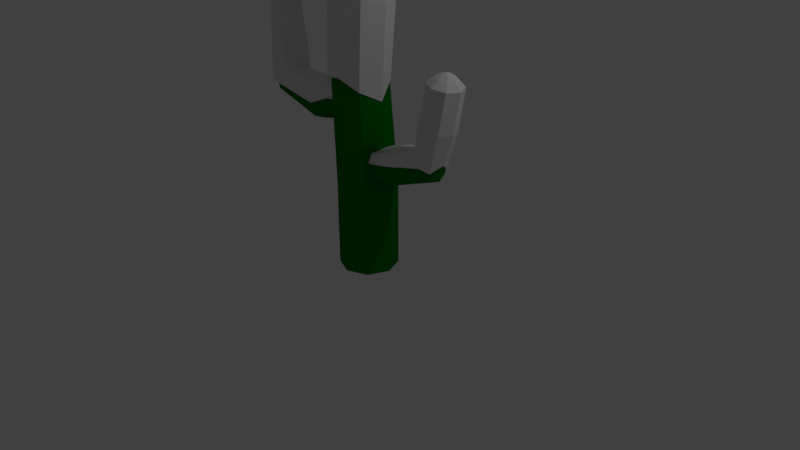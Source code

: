 # Source: cactus.blend  (saved by Blender 2.79.0; exported with 4.5.12 LTS)
import bpy
from mathutils import Matrix  # noqa: F401  (used for matrix-valued properties, if any)

bpy.ops.wm.read_factory_settings(use_empty=True)
scene = bpy.context.scene
scene.name = 'Scene'

# ---- collections
col_collection_1 = bpy.data.collections.new('Collection 1'); scene.collection.children.link(col_collection_1)

# ---- materials (node trees are filled in below, after node groups)
mat_cactus = bpy.data.materials.new('Cactus')
mat_cactus.alpha_threshold = 0.0
mat_cactus.use_transparent_shadow = False
mat_cactus.diffuse_color = (0.0, 0.1679, 0.002873, 1.0)
mat_cactus.roughness = 0.5
mat_cactus.specular_intensity = 0.2
mat_snow = bpy.data.materials.new('Snow')
mat_snow.alpha_threshold = 0.0
mat_snow.use_transparent_shadow = False
mat_snow.roughness = 0.5
mat_snow.specular_intensity = 0.2651

# ---- material node trees

# ---- world
world_world = bpy.data.worlds.new('World'); scene.world = world_world
world_world.color = (0.05088, 0.05088, 0.05088)
world_world.use_sun_shadow = False
world_world.sun_shadow_jitter_overblur = 0.0
world_world.cycles.sampling_method = 'MANUAL'

# ---- cameras
cam_camera = bpy.data.cameras.new('Camera')
cam_camera.clip_end = 100.0
cam_camera.lens = 35.0
cam_camera.sensor_width = 32.0
cam_camera.sensor_height = 18.0
cam_camera.ortho_scale = 7.314
cam_camera.dof.focus_distance = 0.0
cam_camera.dof.aperture_fstop = 128.0

# ---- lights
light_lamp = bpy.data.lights.new('Lamp', 'POINT')
light_lamp.transmission_factor = 0.0
light_lamp.cutoff_distance = 30.0
light_lamp.energy = 100.0
light_lamp.shadow_buffer_clip_start = 1.001
light_lamp.shadow_soft_size = 0.1
light_lamp.shadow_maximum_resolution = 0.006
light_lamp.use_absolute_resolution = True

# ---- meshes
me_cylinder = bpy.data.meshes.new('Cylinder')
me_cylinder.from_pydata([(0.2658, -0.2658, 1.0), (0.2658, -0.2658, -0.1), (0.3758, -3.725e-09, 1.0), (0.3758, -3.725e-09, -0.1), (0.2658, 0.2658, 1.0), (0.2658, 0.2658, -0.1), (0.0, 0.3758, 1.0), (0.0, 0.3758, -0.1), (-0.2658, 0.2658, 1.0), (-0.2658, 0.2658, -0.1), (-0.3758, 1.676e-08, 1.0), (-0.3758, 1.676e-08, -0.1), (-0.2658, -0.2658, 1.0), (-0.2658, -0.2658, -0.1), (0.0, -0.3758, 1.0), (0.0, -0.3758, -0.1), (0.1355, -0.24, 2.4), (0.2349, -3.725e-09, 2.4), (0.1355, 0.24, 2.4), (-0.1045, 0.3394, 2.4), (-0.3344, 0.2342, 2.378), (-0.4179, -0.02373, 2.336), (-0.3357, -0.2537, 2.373), (-0.1045, -0.3394, 2.4), (0.1781, -0.2247, 4.165), (0.2711, -3.725e-09, 4.165), (0.1781, 0.2247, 4.165), (-0.04663, 0.3178, 4.165), (-0.2713, 0.2247, 4.165), (-0.3644, 1.49e-08, 4.165), (-0.2713, -0.2247, 4.165), (-0.04663, -0.3178, 4.165), (0.08954, -0.1362, 4.293), (0.1459, 0.0, 4.293), (0.08954, 0.1362, 4.293), (-0.04663, 0.1926, 4.293), (-0.1828, 0.1362, 4.293), (-0.2392, 9.313e-09, 4.293), (-0.1828, -0.1362, 4.293), (-0.04663, -0.1926, 4.293), (0.0003328, -0.04696, 4.364), (0.01978, 1.863e-09, 4.364), (0.0003328, 0.04696, 4.364), (-0.04663, 0.06641, 4.364), (-0.09359, 0.04696, 4.364), (-0.113, 5.588e-09, 4.364), (-0.09359, -0.04696, 4.364), (-0.04663, -0.06641, 4.364), (-0.03418, -0.01245, 4.38), (-0.02902, 1.863e-09, 4.38), (-0.03418, 0.01245, 4.38), (-0.04663, 0.0176, 4.38), (-0.05908, 0.01245, 4.38), (-0.06423, 1.863e-09, 4.38), (-0.05908, -0.01245, 4.38), (-0.04663, -0.0176, 4.38), (-0.6977, -0.2231, 2.028), (-0.2801, -0.1685, 2.127), (-0.6722, -0.05959, 2.089), (-0.2775, -0.009232, 2.19), (-0.6781, 0.113, 2.023), (-0.279, 0.1519, 2.129), (-0.7045, 0.191, 1.868), (-0.2815, 0.219, 1.975), (-0.7283, 0.1285, 1.715), (-0.283, 0.1545, 1.823), (-0.7387, -0.03249, 1.659), (-0.2833, -0.00302, 1.76), (-0.7373, -0.1998, 1.723), (-0.2836, -0.1629, 1.823), (-0.7237, -0.279, 1.879), (-0.2829, -0.2315, 1.976), (-1.238, -0.2254, 2.102), (-1.133, -0.08176, 2.126), (-1.16, 0.08028, 2.074), (-1.277, 0.1696, 1.996), (-1.405, 0.125, 1.907), (-1.483, -0.0254, 1.859), (-1.47, -0.1858, 1.914), (-1.378, -0.2669, 2.015), (-1.407, -0.1303, 2.861), (-1.322, -0.01052, 2.885), (-1.344, 0.1329, 2.881), (-1.461, 0.2155, 2.854), (-1.604, 0.1888, 2.816), (-1.687, 0.0689, 2.788), (-1.663, -0.07439, 2.789), (-1.548, -0.157, 2.821), (-1.488, -0.06864, 2.946), (-1.438, 0.003535, 2.963), (-1.451, 0.08973, 2.961), (-1.521, 0.1394, 2.941), (-1.605, 0.1234, 2.916), (-1.655, 0.05117, 2.898), (-1.641, -0.03504, 2.899), (-1.572, -0.08467, 2.92), (-1.55, -0.00695, 2.988), (-1.533, 0.01792, 2.994), (-1.537, 0.04758, 2.993), (-1.561, 0.06466, 2.986), (-1.59, 0.05915, 2.976), (-1.607, 0.03428, 2.97), (-1.602, 0.004623, 2.971), (-1.578, -0.01246, 2.978), (-1.57, 0.01705, 2.994), (-1.565, 0.02364, 2.996), (-1.567, 0.0315, 2.996), (-1.573, 0.03603, 2.994), (-1.581, 0.03457, 2.991), (-1.585, 0.02798, 2.989), (-1.584, 0.02011, 2.99), (-1.578, 0.01559, 2.992), (0.4434, -0.1495, 1.188), (-0.2098, -0.1495, 1.22), (0.4707, -0.0003393, 1.11), (-0.2088, -0.0003393, 1.13), (0.4442, 0.1488, 1.187), (-0.2098, 0.1488, 1.22), (0.4041, 0.2106, 1.373), (-0.2123, 0.2106, 1.37), (0.3965, 0.1488, 1.492), (-0.2147, 0.1488, 1.505), (0.3915, -0.0003393, 1.503), (-0.2157, -0.0003393, 1.561), (0.3953, -0.1495, 1.481), (-0.2147, -0.1495, 1.504), (0.4038, -0.2113, 1.374), (-0.2123, -0.2113, 1.37), (1.176, -0.135, 1.442), (1.222, -0.0003392, 1.395), (1.176, 0.1344, 1.442), (1.066, 0.1902, 1.551), (0.9529, 0.1311, 1.64), (0.9011, -0.01366, 1.664), (0.9509, -0.1428, 1.637), (1.066, -0.1908, 1.549), (1.393, -0.1265, 2.448), (1.444, -0.0003394, 2.439), (1.393, 0.1258, 2.448), (1.268, 0.178, 2.47), (1.144, 0.1258, 2.492), (1.093, -0.0003393, 2.502), (1.144, -0.1265, 2.492), (1.268, -0.1787, 2.47), (1.356, -0.07677, 2.528), (1.387, -0.0003394, 2.522), (1.356, 0.07609, 2.528), (1.281, 0.1078, 2.541), (1.206, 0.07609, 2.554), (1.174, -0.0003393, 2.56), (1.206, -0.07677, 2.554), (1.281, -0.1084, 2.541), (1.314, -0.0267, 2.576), (1.325, -0.0003394, 2.574), (1.314, 0.02602, 2.576), (1.288, 0.03694, 2.58), (1.262, 0.02602, 2.585), (1.251, -0.0003393, 2.587), (1.262, -0.0267, 2.585), (1.288, -0.03762, 2.58), (1.296, -0.007326, 2.588), (1.299, -0.0003394, 2.587), (1.296, 0.006648, 2.588), (1.289, 0.009542, 2.589), (1.283, 0.006648, 2.59), (1.28, -0.0003394, 2.591), (1.283, -0.007326, 2.59), (1.289, -0.01022, 2.589)], [], [(7, 5, 3, 1, 15, 13, 11, 9), (7, 6, 4, 5), (11, 10, 8, 9), (15, 14, 12, 13), (1, 0, 14, 15), (5, 4, 2, 3), (8, 10, 21, 20), (3, 2, 0, 1), (9, 8, 6, 7), (13, 12, 10, 11), (21, 22, 30, 29), (4, 6, 19, 18), (2, 4, 18, 17), (10, 12, 22, 21), (12, 14, 23, 22), (6, 8, 20, 19), (0, 2, 17, 16), (14, 0, 16, 23), (26, 27, 35, 34), (22, 23, 31, 30), (19, 20, 28, 27), (16, 17, 25, 24), (20, 21, 29, 28), (18, 19, 27, 26), (17, 18, 26, 25), (23, 16, 24, 31), (36, 37, 45, 44), (25, 26, 34, 33), (31, 24, 32, 39), (29, 30, 38, 37), (30, 31, 39, 38), (27, 28, 36, 35), (24, 25, 33, 32), (28, 29, 37, 36), (46, 47, 55, 54), (34, 35, 43, 42), (33, 34, 42, 41), (39, 32, 40, 47), (37, 38, 46, 45), (38, 39, 47, 46), (35, 36, 44, 43), (32, 33, 41, 40), (51, 52, 53, 54, 55, 48, 49, 50), (43, 44, 52, 51), (40, 41, 49, 48), (44, 45, 53, 52), (42, 43, 51, 50), (41, 42, 50, 49), (47, 40, 48, 55), (45, 46, 54, 53), (63, 61, 59, 57, 71, 69, 67, 65), (63, 62, 60, 61), (67, 66, 64, 65), (71, 70, 68, 69), (57, 56, 70, 71), (61, 60, 58, 59), (64, 66, 77, 76), (59, 58, 56, 57), (65, 64, 62, 63), (69, 68, 66, 67), (77, 78, 86, 85), (60, 62, 75, 74), (58, 60, 74, 73), (66, 68, 78, 77), (68, 70, 79, 78), (62, 64, 76, 75), (56, 58, 73, 72), (70, 56, 72, 79), (82, 83, 91, 90), (78, 79, 87, 86), (75, 76, 84, 83), (72, 73, 81, 80), (76, 77, 85, 84), (74, 75, 83, 82), (73, 74, 82, 81), (79, 72, 80, 87), (92, 93, 101, 100), (81, 82, 90, 89), (87, 80, 88, 95), (85, 86, 94, 93), (86, 87, 95, 94), (83, 84, 92, 91), (80, 81, 89, 88), (84, 85, 93, 92), (102, 103, 111, 110), (90, 91, 99, 98), (89, 90, 98, 97), (95, 88, 96, 103), (93, 94, 102, 101), (94, 95, 103, 102), (91, 92, 100, 99), (88, 89, 97, 96), (107, 108, 109, 110, 111, 104, 105, 106), (99, 100, 108, 107), (96, 97, 105, 104), (100, 101, 109, 108), (98, 99, 107, 106), (97, 98, 106, 105), (103, 96, 104, 111), (101, 102, 110, 109), (119, 117, 115, 113, 127, 125, 123, 121), (119, 118, 116, 117), (123, 122, 120, 121), (127, 126, 124, 125), (113, 112, 126, 127), (117, 116, 114, 115), (120, 122, 133, 132), (115, 114, 112, 113), (121, 120, 118, 119), (125, 124, 122, 123), (133, 134, 142, 141), (116, 118, 131, 130), (114, 116, 130, 129), (122, 124, 134, 133), (124, 126, 135, 134), (118, 120, 132, 131), (112, 114, 129, 128), (126, 112, 128, 135), (138, 139, 147, 146), (134, 135, 143, 142), (131, 132, 140, 139), (128, 129, 137, 136), (132, 133, 141, 140), (130, 131, 139, 138), (129, 130, 138, 137), (135, 128, 136, 143), (148, 149, 157, 156), (137, 138, 146, 145), (143, 136, 144, 151), (141, 142, 150, 149), (142, 143, 151, 150), (139, 140, 148, 147), (136, 137, 145, 144), (140, 141, 149, 148), (158, 159, 167, 166), (146, 147, 155, 154), (145, 146, 154, 153), (151, 144, 152, 159), (149, 150, 158, 157), (150, 151, 159, 158), (147, 148, 156, 155), (144, 145, 153, 152), (163, 164, 165, 166, 167, 160, 161, 162), (155, 156, 164, 163), (152, 153, 161, 160), (156, 157, 165, 164), (154, 155, 163, 162), (153, 154, 162, 161), (159, 152, 160, 167), (157, 158, 166, 165)])
me_cylinder.materials.append(mat_cactus)
me_cylinder.use_remesh_preserve_volume = False
me_cylinder.use_remesh_preserve_attributes = False
me_cylinder.use_mirror_vertex_groups = False
me_cylinder.update()
me_cylinder_001 = bpy.data.meshes.new('Cylinder.001')
me_cylinder_001.from_pydata([(0.1612, -0.2484, 2.095), (0.2746, -0.004922, 1.962), (0.1959, 0.2094, 2.161), (-0.1528, 0.4223, 2.109), (-0.4046, 0.2903, 2.234), (-0.4933, -0.0511, 2.19), (-0.3933, -0.2607, 2.186), (-0.1163, -0.3563, 2.251), (0.1946, -0.2404, 4.183), (0.2942, 7.619e-05, 4.183), (0.1946, 0.2406, 4.183), (-0.04589, 0.3402, 4.183), (-0.2864, 0.2406, 4.183), (-0.386, 7.621e-05, 4.183), (-0.2864, -0.2404, 4.183), (-0.04589, -0.34, 4.183), (0.09986, -0.1457, 4.32), (0.1602, 7.619e-05, 4.32), (0.09986, 0.1458, 4.32), (-0.04589, 0.2062, 4.32), (-0.1916, 0.1458, 4.32), (-0.252, 7.62e-05, 4.32), (-0.1916, -0.1457, 4.32), (-0.04589, -0.2061, 4.32), (0.004373, -0.05019, 4.396), (0.02519, 7.62e-05, 4.396), (0.004373, 0.05034, 4.396), (-0.04589, 0.07116, 4.396), (-0.09616, 0.05034, 4.396), (-0.117, 7.62e-05, 4.396), (-0.09616, -0.05019, 4.396), (-0.04589, -0.07101, 4.396), (-0.03257, -0.01325, 4.413), (-0.02705, 7.62e-05, 4.413), (-0.03257, 0.0134, 4.413), (-0.04589, 0.01892, 4.413), (-0.05922, 0.0134, 4.413), (-0.06474, 7.62e-05, 4.413), (-0.05922, -0.01325, 4.413), (-0.04589, -0.01877, 4.413), (-0.6977, -0.2231, 2.028), (-0.2801, -0.1685, 2.127), (-0.6722, -0.05959, 2.089), (-0.2775, -0.009232, 2.19), (-0.6781, 0.113, 2.023), (-0.279, 0.1519, 2.129), (-0.7045, 0.191, 1.787), (-0.2815, 0.219, 1.88), (-0.7283, 0.1285, 1.715), (-0.283, 0.1545, 1.823), (-0.7387, -0.03249, 1.659), (-0.2833, -0.00302, 1.76), (-0.7373, -0.1998, 1.723), (-0.2836, -0.1629, 1.823), (-0.7237, -0.279, 1.776), (-0.2829, -0.2315, 1.976), (-1.26, -0.2409, 2.059), (-1.149, -0.08787, 2.085), (-1.178, 0.08479, 2.029), (-1.315, 0.2032, 1.885), (-1.438, 0.1324, 1.852), (-1.521, -0.02781, 1.748), (-1.534, -0.2351, 1.965), (-1.387, -0.3017, 1.9), (-1.44, -0.1396, 2.869), (-1.35, -0.01196, 2.894), (-1.373, 0.1409, 2.89), (-1.498, 0.2289, 2.861), (-1.65, 0.2005, 2.821), (-1.738, 0.07266, 2.79), (-1.714, -0.08002, 2.792), (-1.59, -0.168, 2.826), (-1.526, -0.07389, 2.959), (-1.473, 0.003017, 2.977), (-1.487, 0.09486, 2.974), (-1.562, 0.1478, 2.954), (-1.652, 0.1307, 2.927), (-1.705, 0.05377, 2.907), (-1.69, -0.03808, 2.909), (-1.616, -0.09097, 2.931), (-1.593, -0.008156, 3.003), (-1.574, 0.01834, 3.01), (-1.579, 0.04995, 3.009), (-1.605, 0.06815, 3.001), (-1.635, 0.06228, 2.991), (-1.654, 0.03578, 2.984), (-1.648, 0.004176, 2.985), (-1.623, -0.01402, 2.993), (-1.614, 0.01742, 3.01), (-1.609, 0.02444, 3.012), (-1.611, 0.03282, 3.012), (-1.617, 0.03764, 3.01), (-1.625, 0.03608, 3.007), (-1.63, 0.02906, 3.005), (-1.629, 0.02068, 3.006), (-1.622, 0.01586, 3.008), (0.2079, -0.1199, 1.037), (0.2177, 0.003987, 0.9536), (0.2125, -0.01423, 1.041), (0.2198, 0.2222, 1.244), (0.2412, 0.1546, 1.367), (0.2363, -0.003129, 1.376), (0.2333, -0.1605, 1.351), (0.2139, -0.2049, 1.237), (1.202, -0.1355, 1.377), (1.274, 0.01408, 1.461), (1.197, 0.1448, 1.361), (1.064, 0.2022, 1.426), (0.9491, 0.1516, 1.52), (0.8698, -0.01285, 1.545), (0.9406, -0.1494, 1.516), (1.064, -0.1932, 1.424), (1.44, -0.1554, 2.37), (1.504, -0.0003145, 2.359), (1.44, 0.1548, 2.37), (1.288, 0.2191, 2.397), (1.135, 0.1548, 2.425), (1.071, -0.0002773, 2.436), (1.135, -0.1554, 2.425), (1.288, -0.2197, 2.397), (1.394, -0.09526, 2.455), (1.433, -0.0003145, 2.448), (1.394, 0.09463, 2.455), (1.301, 0.134, 2.472), (1.207, 0.09463, 2.489), (1.169, -0.0003145, 2.496), (1.207, -0.09526, 2.489), (1.301, -0.1346, 2.472), (1.355, -0.04811, 2.505), (1.375, -0.0003145, 2.502), (1.355, 0.04748, 2.505), (1.308, 0.06728, 2.513), (1.261, 0.04748, 2.522), (1.242, -0.0003145, 2.525), (1.261, -0.04811, 2.522), (1.308, -0.0679, 2.513), (1.317, -0.007701, 2.534), (1.32, -0.0003145, 2.534), (1.317, 0.007072, 2.534), (1.31, 0.01013, 2.536), (1.303, 0.007072, 2.537), (1.3, -0.0003145, 2.537), (1.303, -0.007701, 2.537), (1.31, -0.01076, 2.536), (-0.3292, -0.2764, 3.219), (-0.4394, -0.02726, 3.221), (-0.04406, -0.3843, 3.254), (-0.3352, 0.2923, 3.245), (-0.06354, 0.4196, 3.178), (0.3588, -0.002594, 3.099), (0.2413, -0.2698, 3.17), (0.2599, 0.2491, 3.206), (0.5518, -0.00794, 1.488), (0.5851, 0.1651, 1.482), (0.6419, 0.2372, 1.336), (0.7061, 0.07051, 1.187), (0.7589, 0.01085, 1.194), (0.5794, -0.1715, 1.446), (0.6384, -0.2062, 1.331), (0.709, -0.1426, 1.204), (-1.62, -0.1603, 2.34), (-1.614, 0.0336, 2.232), (-1.481, -0.2422, 2.324), (-1.526, 0.1765, 2.316), (-1.386, 0.2227, 2.364), (-1.236, -0.06434, 2.481), (-1.343, -0.2053, 2.44), (-1.258, 0.1065, 2.457), (1.065, -0.1603, 2.025), (1.006, 2.541e-05, 2.065), (1.19, -0.2236, 1.924), (1.081, 0.1703, 2.025), (1.206, 0.2283, 1.924), (1.42, -0.00031, 1.861), (1.334, -0.1625, 1.844), (1.34, 0.1575, 1.836)], [], [(145, 144, 14, 13), (7, 6, 5, 4, 3, 2, 1, 0), (10, 11, 19, 18), (144, 146, 15, 14), (148, 147, 12, 11), (150, 149, 9, 8), (147, 145, 13, 12), (151, 148, 11, 10), (149, 151, 10, 9), (146, 150, 8, 15), (20, 21, 29, 28), (9, 10, 18, 17), (15, 8, 16, 23), (13, 14, 22, 21), (14, 15, 23, 22), (11, 12, 20, 19), (8, 9, 17, 16), (12, 13, 21, 20), (30, 31, 39, 38), (18, 19, 27, 26), (17, 18, 26, 25), (23, 16, 24, 31), (21, 22, 30, 29), (22, 23, 31, 30), (19, 20, 28, 27), (16, 17, 25, 24), (35, 36, 37, 38, 39, 32, 33, 34), (27, 28, 36, 35), (24, 25, 33, 32), (28, 29, 37, 36), (26, 27, 35, 34), (25, 26, 34, 33), (31, 24, 32, 39), (29, 30, 38, 37), (47, 45, 43, 41, 55, 53, 51, 49), (47, 46, 44, 45), (51, 50, 48, 49), (55, 54, 52, 53), (41, 40, 54, 55), (45, 44, 42, 43), (48, 50, 61, 60), (43, 42, 40, 41), (49, 48, 46, 47), (53, 52, 50, 51), (161, 160, 70, 69), (44, 46, 59, 58), (42, 44, 58, 57), (50, 52, 62, 61), (52, 54, 63, 62), (46, 48, 60, 59), (40, 42, 57, 56), (54, 40, 56, 63), (66, 67, 75, 74), (160, 162, 71, 70), (164, 163, 68, 67), (166, 165, 65, 64), (163, 161, 69, 68), (167, 164, 67, 66), (165, 167, 66, 65), (162, 166, 64, 71), (76, 77, 85, 84), (65, 66, 74, 73), (71, 64, 72, 79), (69, 70, 78, 77), (70, 71, 79, 78), (67, 68, 76, 75), (64, 65, 73, 72), (68, 69, 77, 76), (86, 87, 95, 94), (74, 75, 83, 82), (73, 74, 82, 81), (79, 72, 80, 87), (77, 78, 86, 85), (78, 79, 87, 86), (75, 76, 84, 83), (72, 73, 81, 80), (91, 92, 93, 94, 95, 88, 89, 90), (83, 84, 92, 91), (80, 81, 89, 88), (84, 85, 93, 92), (82, 83, 91, 90), (81, 82, 90, 89), (87, 80, 88, 95), (85, 86, 94, 93), (153, 152, 109, 108), (169, 168, 118, 117), (155, 154, 107, 106), (156, 155, 106, 105), (152, 157, 110, 109), (157, 158, 111, 110), (154, 153, 108, 107), (159, 156, 105, 104), (158, 159, 104, 111), (114, 115, 123, 122), (168, 170, 119, 118), (172, 171, 116, 115), (174, 173, 113, 112), (171, 169, 117, 116), (175, 172, 115, 114), (173, 175, 114, 113), (170, 174, 112, 119), (124, 125, 133, 132), (113, 114, 122, 121), (119, 112, 120, 127), (117, 118, 126, 125), (118, 119, 127, 126), (115, 116, 124, 123), (112, 113, 121, 120), (116, 117, 125, 124), (134, 135, 143, 142), (122, 123, 131, 130), (121, 122, 130, 129), (127, 120, 128, 135), (125, 126, 134, 133), (126, 127, 135, 134), (123, 124, 132, 131), (120, 121, 129, 128), (139, 140, 141, 142, 143, 136, 137, 138), (131, 132, 140, 139), (128, 129, 137, 136), (132, 133, 141, 140), (130, 131, 139, 138), (129, 130, 138, 137), (135, 128, 136, 143), (133, 134, 142, 141), (7, 0, 150, 146), (1, 2, 151, 149), (2, 3, 148, 151), (4, 5, 145, 147), (0, 1, 149, 150), (3, 4, 147, 148), (6, 7, 146, 144), (5, 6, 144, 145), (103, 96, 159, 158), (96, 97, 156, 159), (99, 100, 153, 154), (102, 103, 158, 157), (101, 102, 157, 152), (97, 98, 155, 156), (98, 99, 154, 155), (100, 101, 152, 153), (63, 56, 166, 162), (57, 58, 167, 165), (58, 59, 164, 167), (60, 61, 161, 163), (56, 57, 165, 166), (59, 60, 163, 164), (62, 63, 162, 160), (61, 62, 160, 161), (111, 104, 174, 170), (105, 106, 175, 173), (106, 107, 172, 175), (108, 109, 169, 171), (104, 105, 173, 174), (107, 108, 171, 172), (110, 111, 170, 168), (109, 110, 168, 169)])
me_cylinder_001.polygons.foreach_set('material_index', [1, 1, 1, 1, 1, 1, 1, 1, 1, 1, 1, 1, 1, 1, 1, 1, 1, 1, 1, 1, 1, 1, 1, 1, 1, 1, 1, 1, 1, 1, 1, 1, 1, 1, 1, 1, 1, 1, 1, 1, 1, 1, 1, 1, 1, 1, 1, 1, 1, 1, 1, 1, 1, 1, 1, 1, 1, 1, 1, 1, 1, 1, 1, 1, 1, 1, 1, 1, 1, 1, 1, 1, 1, 1, 1, 1, 1, 1, 1, 1, 1, 1, 1, 1, 1, 1, 1, 1, 1, 1, 1, 1, 1, 1, 1, 1, 1, 1, 1, 1, 1, 1, 1, 1, 1, 1, 1, 1, 1, 1, 1, 1, 1, 1, 1, 1, 1, 1, 1, 1, 1, 1, 1, 1, 1, 1, 1, 1, 1, 1, 1, 1, 1, 1, 1, 1, 1, 1, 1, 1, 1, 1, 1, 1, 1, 1, 1, 1, 1, 1, 1, 1, 1, 1, 1, 1, 1])
me_cylinder_001.materials.append(mat_cactus)
me_cylinder_001.materials.append(mat_snow)
me_cylinder_001.use_remesh_preserve_volume = False
me_cylinder_001.use_remesh_preserve_attributes = False
me_cylinder_001.use_mirror_vertex_groups = False
me_cylinder_001.update()

# ---- objects
ob_cactus = bpy.data.objects.new('Cactus', me_cylinder)
ob_snow = bpy.data.objects.new('Snow', me_cylinder_001)
ob_lamp = bpy.data.objects.new('Lamp', light_lamp)
ob_camera = bpy.data.objects.new('Camera', cam_camera)

# ---- transforms, parenting, visibility, modifiers, constraints
ob_cactus.location = (0.0, 0.0, 0.0)
ob_cactus.lineart.crease_threshold = 0.0
ob_snow.parent = ob_cactus
ob_snow.location = (0.0, 0.0, 0.1447)
ob_snow.lineart.crease_threshold = 0.0
ob_lamp.location = (4.076, 1.005, 5.904)
ob_lamp.rotation_euler = (0.6503, 0.05522, 1.866)
ob_lamp.lock_rotations_4d = False
ob_lamp.empty_display_type = 'ARROWS'
ob_lamp.color = (0.0, 0.0, 0.0, 0.0)
ob_lamp.lineart.crease_threshold = 0.0
ob_camera.location = (7.481, -6.508, 5.344)
ob_camera.rotation_euler = (1.109, 0.0, 0.8149)
ob_camera.lock_rotations_4d = False
ob_camera.empty_display_type = 'ARROWS'
ob_camera.color = (0.0, 0.0, 0.0, 0.0)
ob_camera.hide_viewport = True
ob_camera.display_type = 'WIRE'
ob_camera.lineart.crease_threshold = 0.0

# ---- collection membership
col_collection_1.objects.link(ob_cactus)
col_collection_1.objects.link(ob_snow)
col_collection_1.objects.link(ob_lamp)
col_collection_1.objects.link(ob_camera)

# ---- scene / render settings (as saved in the file)
scene.camera = ob_camera
scene.frame_start = 1; scene.frame_end = 250; scene.frame_set(1)
scene.render.engine = 'BLENDER_EEVEE_NEXT'
scene.render.resolution_percentage = 50
scene.render.dither_intensity = 0.0
scene.cycles.use_denoising = False
scene.cycles.samples = 128
scene.cycles.sampling_pattern = 'TABULATED_SOBOL'
scene.cycles.use_adaptive_sampling = False
scene.cycles.use_light_tree = False
scene.cycles.blur_glossy = 0.0
scene.cycles.sample_clamp_indirect = 0.0
scene.view_settings.view_transform = 'Standard'
bpy.context.view_layer.update()
